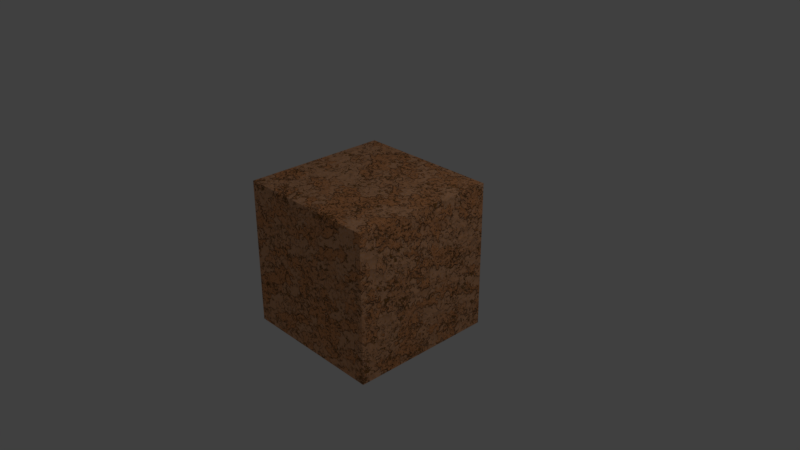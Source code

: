 # Source: texture4.blend  (saved by Blender 2.81.16; exported with 4.5.12 LTS)
import bpy
from mathutils import Matrix  # noqa: F401  (used for matrix-valued properties, if any)

bpy.ops.wm.read_factory_settings(use_empty=True)
scene = bpy.context.scene
scene.name = 'Scene'

# ---- collections
col_collection_1 = bpy.data.collections.new('Collection 1'); scene.collection.children.link(col_collection_1)

# ---- materials (node trees are filled in below, after node groups)
mat_cork = bpy.data.materials.new('Cork')
mat_cork.displacement_method = 'BOTH'
mat_cork.alpha_threshold = 0.0
mat_cork.use_transparent_shadow = False
mat_cork.roughness = 0.5

# ---- node groups
ng_texture4 = bpy.data.node_groups.new('texture4', 'ShaderNodeTree')
_s = ng_texture4.interface.new_socket(name='Displacement', in_out='OUTPUT', socket_type='NodeSocketFloat')
_s.min_value = 0.0
_s.max_value = 0.0
_s = ng_texture4.interface.new_socket(name='Shader', in_out='OUTPUT', socket_type='NodeSocketShader')
_N = ng_texture4.nodes; _L = ng_texture4.links
n0 = _N.new('ShaderNodeBsdfDiffuse'); n0.name = 'Diffuse BSDF'; n0.location = (565, -56)
n1 = _N.new('ShaderNodeMath'); n1.name = 'Math.006'; n1.location = (360, 291)
n1.width = 159
n1.operation = 'GREATER_THAN'
n1.inputs[1].default_value = 0.7
n2 = _N.new('ShaderNodeMath'); n2.name = 'Math.007'; n2.location = (585, 234)
n2.operation = 'MULTIPLY'
n3 = _N.new('ShaderNodeTexNoise'); n3.name = 'Noise Texture.003'; n3.location = (378, 127)
n3.inputs[2].default_value = 100.0
n4 = _N.new('ShaderNodeTexBrick'); n4.name = 'Brick Texture'; n4.location = (-570, 47)
n4.offset = 0.0
n4.inputs[4].default_value = 8.2
n4.inputs[7].default_value = 0.3
n4.inputs[8].default_value = 1.0
n4.inputs[9].default_value = 1.0
n5 = _N.new('ShaderNodeMath'); n5.name = 'Math.005'; n5.location = (52, -403)
n5.operation = 'MULTIPLY'
n5.inputs[1].default_value = 1.3
n6 = _N.new('ShaderNodeMath'); n6.name = 'Math.008'; n6.location = (805, 158)
n6.operation = 'GREATER_THAN'
n6.inputs[1].default_value = 0.65
n7 = _N.new('ShaderNodeBump'); n7.name = 'Bump'; n7.location = (245, -195)
n7.inputs[1].default_value = 0.33
n7.inputs[2].default_value = 1.0
n8 = _N.new('ShaderNodeMath'); n8.name = 'Math.010'; n8.location = (1498, -217)
n8.operation = 'MULTIPLY'
n8.inputs[1].default_value = -1.7
n9 = _N.new('ShaderNodeTexNoise'); n9.name = 'Noise Texture.005'; n9.location = (-363, -166)
n9.inputs[2].default_value = 70.0
n9.inputs[3].default_value = 8.6
n9.inputs[8].default_value = 0.2
n10 = _N.new('ShaderNodeTexNoise'); n10.name = 'Noise Texture.004'; n10.location = (-528, -375)
n10.inputs[2].default_value = 4.7
n10.inputs[8].default_value = 0.3
n11 = _N.new('ShaderNodeMath'); n11.name = 'Math'; n11.location = (1718, -207)
n12 = _N.new('ShaderNodeMath'); n12.name = 'Math.009'; n12.location = (1452, -431)
n12.operation = 'MULTIPLY'
n12.inputs[1].default_value = 0.3
n13 = _N.new('ShaderNodeMixShader'); n13.name = 'Mix Shader'; n13.location = (1322, -107)
n14 = _N.new('ShaderNodeTexCoord'); n14.name = 'Texture Coordinate'; n14.location = (-2435, -119)
n15 = _N.new('ShaderNodeTexNoise'); n15.name = 'Noise Texture'; n15.location = (-2069, -334)
n15.inputs[2].default_value = 10.9
n16 = _N.new('ShaderNodeSeparateXYZ'); n16.name = 'Separate XYZ'; n16.location = (-1991, -117)
n17 = _N.new('ShaderNodeMath'); n17.name = 'Math.003'; n17.location = (-1870, -344)
n17.operation = 'MULTIPLY'
n17.inputs[1].default_value = 0.3
n18 = _N.new('ShaderNodeTexNoise'); n18.name = 'Noise Texture.001'; n18.location = (-2102, 95)
n18.inputs[2].default_value = 12.8
n18.inputs[3].default_value = 4.7
n19 = _N.new('ShaderNodeMath'); n19.name = 'Math.004'; n19.location = (-1876, 92)
n19.operation = 'MULTIPLY'
n20 = _N.new('ShaderNodeMath'); n20.name = 'Math.001'; n20.location = (-1441, 109)
n21 = _N.new('ShaderNodeMath'); n21.name = 'Math.002'; n21.location = (-1501, -390)
n22 = _N.new('ShaderNodeTexVoronoi'); n22.name = 'Voronoi Texture'; n22.location = (-1685, 457)
n22.inputs[2].default_value = 17.0
n23 = _N.new('ShaderNodeRGB'); n23.name = 'RGB'; n23.location = (-1655, 298)
n23.outputs[0].default_value = (0.5, 0.5, 0.5, 1.0)
n24 = _N.new('ShaderNodeBrightContrast'); n24.name = 'Bright/Contrast.001'; n24.location = (-957, 376)
n24.inputs[1].default_value = 1.1
n25 = _N.new('ShaderNodeMix'); n25.name = 'Mix.001'; n25.location = (-1208, 352)
n25.data_type = 'RGBA'
n25.inputs[0].default_value = 0.8818
n26 = _N.new('ShaderNodeCombineXYZ'); n26.name = 'Combine XYZ'; n26.location = (-956, -88)
n27 = _N.new('ShaderNodeTexNoise'); n27.name = 'Noise Texture.006'; n27.location = (-1063, -231)
n27.inputs[2].default_value = 12.6
n27.inputs[3].default_value = 8.6
n27.inputs[8].default_value = 0.55
n28 = _N.new('ShaderNodeTexNoise'); n28.name = 'Musgrave Texture'; n28.location = (-1485, -160)
n28.width = 150
n28.normalize = False
n28.inputs[2].default_value = 8.6
n28.inputs[4].default_value = 1.0
n28.inputs[5].default_value = 3.4
n29 = _N.new('ShaderNodeMath'); n29.name = 'Math.014'; n29.location = (-1313, -155)
n29.operation = 'MULTIPLY'
n29.use_clamp = True
n29.inputs[1].default_value = 0.2
n30 = _N.new('ShaderNodeMath'); n30.name = 'Math.013'; n30.location = (-1633, -47)
n30.operation = 'MULTIPLY'
n30.inputs[1].default_value = 3.6
n31 = _N.new('ShaderNodeMath'); n31.name = 'Math.011'; n31.location = (999, 41)
n31.operation = 'MULTIPLY'
n32 = _N.new('ShaderNodeRGBToBW'); n32.name = 'RGB to BW'; n32.location = (-270, -51)
n33 = _N.new('ShaderNodeBsdfDiffuse'); n33.name = 'Diffuse BSDF.001'; n33.location = (1004, -200)
n34 = _N.new('ShaderNodeMixShader'); n34.name = 'Mix Shader.001'; n34.location = (2435, 40)
n35 = _N.new('ShaderNodeMath'); n35.name = 'Math.012'; n35.location = (1931, 340)
n35.operation = 'GREATER_THAN'
n35.inputs[1].default_value = 0.4
n36 = _N.new('ShaderNodeBsdfDiffuse'); n36.name = 'Diffuse BSDF.002'; n36.location = (1857, 76)
n37 = _N.new('ShaderNodeBrightContrast'); n37.name = 'Bright/Contrast'; n37.location = (748, -124)
n37.inputs[1].default_value = -1.3
n38 = _N.new('ShaderNodeMix'); n38.name = 'Mix'; n38.location = (210, -9)
n38.data_type = 'RGBA'
n38.blend_type = 'SOFT_LIGHT'
n38.inputs[7].default_value = (0.493, 0.2543, 0.1647, 1.0)
n39 = _N.new('ShaderNodeValToRGB'); n39.name = 'ColorRamp.002'; n39.location = (1453, 122)
n39.color_ramp.interpolation = 'EASE'
while len(n39.color_ramp.elements) > 1: n39.color_ramp.elements.remove(n39.color_ramp.elements[-1])
n39.color_ramp.elements[0].position = 0.0; n39.color_ramp.elements[0].color = (0.0596, 0.0596, 0.0596, 1.0)
_e = n39.color_ramp.elements.new(1.0); _e.color = (0.4933, 0.1989, 0.02458, 1.0)
n40 = _N.new('ShaderNodeTexNoise'); n40.name = 'Noise Texture.007'; n40.location = (1265, 117)
n40.inputs[2].default_value = 42.5
n40.inputs[3].default_value = 12.7
n40.inputs[8].default_value = 1.3
n41 = _N.new('ShaderNodeValToRGB'); n41.name = 'ColorRamp.001'; n41.location = (-178, -206)
n41.color_ramp.interpolation = 'EASE'
while len(n41.color_ramp.elements) > 1: n41.color_ramp.elements.remove(n41.color_ramp.elements[-1])
n41.color_ramp.elements[0].position = 0.0; n41.color_ramp.elements[0].color = (0.7458, 0.386, 0.153, 1.0)
_e = n41.color_ramp.elements.new(1.0); _e.color = (0.7906, 0.518, 0.3916, 1.0)
n42 = _N.new('ShaderNodeTexNoise'); n42.name = 'Noise Texture.002'; n42.location = (-1206, -457)
n42.inputs[2].default_value = 19.0
n43 = _N.new('ShaderNodeValToRGB'); n43.name = 'ColorRamp'; n43.location = (-922, -413)
while len(n43.color_ramp.elements) > 1: n43.color_ramp.elements.remove(n43.color_ramp.elements[-1])
n43.color_ramp.elements[0].position = 0.2273; n43.color_ramp.elements[0].color = (0.5993, 0.5993, 0.5993, 1.0)
_e = n43.color_ramp.elements.new(1.0); _e.color = (0.0, 0.0, 0.0, 1.0)
n44 = _N.new('NodeGroupInput'); n44.name = 'Group Input'; n44.location = (-2635, 0)
n45 = _N.new('NodeGroupOutput'); n45.name = 'Group Output'; n45.location = (2635, 0)
n46 = _N.new('ShaderNodeMath'); n46.name = 'Math.015'; n46.location = (-1525, 457)
n46.operation = 'MULTIPLY'
_L.new(n16.outputs[0], n20.inputs[1])
_L.new(n20.outputs[0], n26.inputs[0])
_L.new(n16.outputs[1], n21.inputs[0])
_L.new(n21.outputs[0], n26.inputs[1])
_L.new(n17.outputs[0], n21.inputs[1])
_L.new(n19.outputs[0], n20.inputs[0])
_L.new(n15.outputs[0], n17.inputs[0])
_L.new(n18.outputs[0], n19.inputs[0])
_L.new(n14.outputs[3], n18.inputs[0])
_L.new(n14.outputs[3], n15.inputs[0])
_L.new(n7.outputs[0], n0.inputs[2])
_L.new(n38.outputs[2], n0.inputs[0])
_L.new(n32.outputs[0], n38.inputs[0])
_L.new(n26.outputs[0], n4.inputs[0])
_L.new(n4.outputs[0], n32.inputs[0])
_L.new(n14.outputs[4], n16.inputs[0])
_L.new(n43.outputs[0], n4.inputs[3])
_L.new(n42.outputs[0], n43.inputs[0])
_L.new(n1.outputs[0], n2.inputs[0])
_L.new(n2.outputs[0], n6.inputs[0])
_L.new(n3.outputs[0], n2.inputs[1])
_L.new(n6.outputs[0], n31.inputs[0])
_L.new(n33.outputs[0], n13.inputs[2])
_L.new(n0.outputs[0], n13.inputs[1])
_L.new(n7.outputs[0], n33.inputs[2])
_L.new(n5.outputs[0], n7.inputs[0])
_L.new(n10.outputs[0], n5.inputs[0])
_L.new(n26.outputs[0], n10.inputs[0])
_L.new(n8.outputs[0], n11.inputs[0])
_L.new(n37.outputs[0], n33.inputs[0])
_L.new(n38.outputs[2], n37.inputs[0])
_L.new(n31.outputs[0], n13.inputs[0])
_L.new(n31.outputs[0], n8.inputs[0])
_L.new(n32.outputs[0], n7.inputs[3])
_L.new(n32.outputs[0], n1.inputs[0])
_L.new(n9.outputs[0], n41.inputs[0])
_L.new(n32.outputs[0], n12.inputs[0])
_L.new(n11.outputs[0], n45.inputs[0])
_L.new(n12.outputs[0], n11.inputs[1])
_L.new(n34.outputs[0], n45.inputs[1])
_L.new(n32.outputs[0], n35.inputs[0])
_L.new(n35.outputs[0], n34.inputs[0])
_L.new(n13.outputs[0], n34.inputs[2])
_L.new(n36.outputs[0], n34.inputs[1])
_L.new(n30.outputs[0], n26.inputs[2])
_L.new(n16.outputs[2], n30.inputs[0])
_L.new(n41.outputs[0], n38.inputs[6])
_L.new(n23.outputs[0], n25.inputs[7])
_L.new(n25.outputs[2], n24.inputs[0])
_L.new(n25.outputs[2], n4.inputs[2])
_L.new(n24.outputs[0], n4.inputs[1])
_L.new(n27.outputs[0], n4.inputs[6])
_L.new(n28.outputs[0], n29.inputs[0])
_L.new(n29.outputs[0], n4.inputs[5])
_L.new(n32.outputs[0], n31.inputs[1])
_L.new(n39.outputs[0], n36.inputs[0])
_L.new(n40.outputs[0], n39.inputs[0])
_L.new(n46.outputs[0], n25.inputs[6])
_L.new(n22.outputs[0], n46.inputs[0])
_L.new(n22.outputs[0], n46.inputs[1])
n45.is_active_output = True

# ---- material node trees
mat_cork.use_nodes = True; mat_cork.node_tree.nodes.clear()
_N = mat_cork.node_tree.nodes; _L = mat_cork.node_tree.links
n0 = _N.new('ShaderNodeOutputMaterial'); n0.name = 'Material Output'; n0.location = (3591, 362)
n1 = _N.new('ShaderNodeDisplacement'); n1.name = 'Displacement'; n1.location = (3448, 371)
n1.inputs[1].default_value = 0.0
n1.inputs[2].default_value = 0.1
n2 = _N.new('ShaderNodeGroup'); n2.name = 'texture4'; n2.location = (3306, 379)
n2.node_tree = ng_texture4
_L.new(n2.outputs[1], n0.inputs[0])
_L.new(n2.outputs[0], n1.inputs[0])
_L.new(n1.outputs[0], n0.inputs[2])
n0.is_active_output = True

# ---- world
world_world = bpy.data.worlds.new('World'); scene.world = world_world
world_world.color = (0.05088, 0.05088, 0.05088)
world_world.use_sun_shadow = False
world_world.sun_shadow_jitter_overblur = 0.0
world_world.cycles.sampling_method = 'MANUAL'

# ---- cameras
cam_camera = bpy.data.cameras.new('Camera')
cam_camera.clip_end = 100.0
cam_camera.lens = 35.0
cam_camera.sensor_width = 32.0
cam_camera.sensor_height = 18.0
cam_camera.ortho_scale = 7.314
cam_camera.dof.focus_distance = 0.0
cam_camera.dof.aperture_fstop = 128.0

# ---- lights
light_lamp = bpy.data.lights.new('Lamp', 'POINT')
light_lamp.transmission_factor = 0.0
light_lamp.cutoff_distance = 30.0
light_lamp.energy = 100.0
light_lamp.shadow_buffer_clip_start = 1.001
light_lamp.shadow_soft_size = 0.1
light_lamp.shadow_maximum_resolution = 0.006
light_lamp.use_absolute_resolution = True

# ---- meshes
me_cube = bpy.data.meshes.new('Cube')
me_cube.from_pydata([(1.0, 1.0, -1.0), (1.0, -1.0, -1.0), (-1.0, -1.0, -1.0), (-1.0, 1.0, -1.0), (1.0, 1.0, 1.0), (1.0, -1.0, 1.0), (-1.0, -1.0, 1.0), (-1.0, 1.0, 1.0)], [], [(0, 1, 2, 3), (4, 7, 6, 5), (0, 4, 5, 1), (1, 5, 6, 2), (2, 6, 7, 3), (4, 0, 3, 7)])
me_cube.materials.append(mat_cork)
me_cube.use_remesh_preserve_volume = False
me_cube.use_remesh_preserve_attributes = False
me_cube.use_mirror_vertex_groups = False
me_cube.update()

# ---- objects
ob_cube = bpy.data.objects.new('Cube', me_cube)
ob_lamp = bpy.data.objects.new('Lamp', light_lamp)
ob_camera = bpy.data.objects.new('Camera', cam_camera)

# ---- transforms, parenting, visibility, modifiers, constraints
ob_cube.location = (0.0, 0.0, 0.0)
ob_cube.lock_rotations_4d = False
ob_cube.empty_display_type = 'ARROWS'
ob_cube.lineart.crease_threshold = 0.0
ob_lamp.location = (4.076, 1.005, 5.904)
ob_lamp.rotation_euler = (0.6503, 0.05522, 1.866)
ob_lamp.lock_rotations_4d = False
ob_lamp.empty_display_type = 'ARROWS'
ob_lamp.color = (0.0, 0.0, 0.0, 0.0)
ob_lamp.lineart.crease_threshold = 0.0
ob_camera.location = (7.481, -6.508, 5.344)
ob_camera.rotation_euler = (1.109, 0.0, 0.8149)
ob_camera.lock_rotations_4d = False
ob_camera.empty_display_type = 'ARROWS'
ob_camera.color = (0.0, 0.0, 0.0, 0.0)
ob_camera.display_type = 'WIRE'
ob_camera.lineart.crease_threshold = 0.0

# ---- collection membership
col_collection_1.objects.link(ob_cube)
col_collection_1.objects.link(ob_lamp)
col_collection_1.objects.link(ob_camera)

# ---- scene / render settings (as saved in the file)
scene.camera = ob_camera
scene.frame_start = 1; scene.frame_end = 250; scene.frame_set(108)
scene.render.engine = 'BLENDER_EEVEE_NEXT'
scene.render.resolution_percentage = 50
scene.render.dither_intensity = 0.0
scene.cycles.use_denoising = False
scene.cycles.samples = 128
scene.cycles.sampling_pattern = 'TABULATED_SOBOL'
scene.cycles.use_adaptive_sampling = False
scene.cycles.use_light_tree = False
scene.cycles.blur_glossy = 0.0
scene.cycles.sample_clamp_indirect = 0.0
scene.view_settings.view_transform = 'Standard'
bpy.context.view_layer.update()
